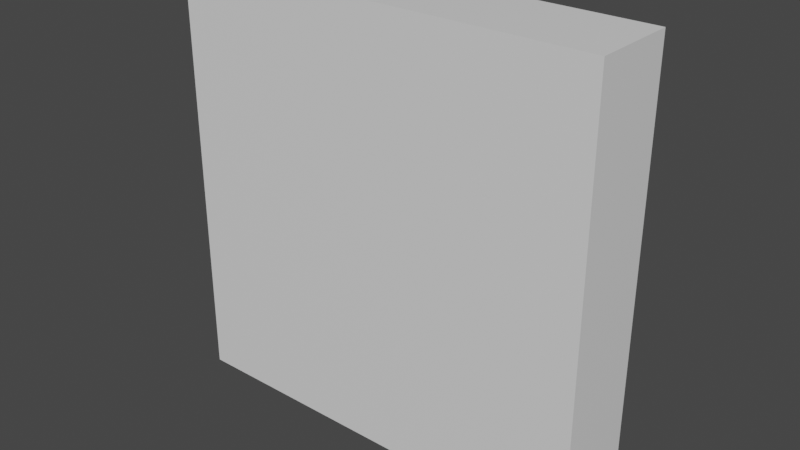 # Source: WireBoxBlend.blend  (saved by Blender 2.80.75; exported with 4.5.12 LTS)
import bpy
from mathutils import Matrix  # noqa: F401  (used for matrix-valued properties, if any)

bpy.ops.wm.read_factory_settings(use_empty=True)
scene = bpy.context.scene
scene.name = 'Scene'

# ---- collections
col_collection = bpy.data.collections.new('Collection'); scene.collection.children.link(col_collection)

# ---- materials (node trees are filled in below, after node groups)
mat_graphic = bpy.data.materials.new('Graphic')
mat_graphic.alpha_threshold = 0.0
mat_graphic.use_transparent_shadow = False
mat_graphic.line_color = (0.0, 0.0, 0.0, 1.0)
mat_boxmat = bpy.data.materials.new('BoxMat')
mat_boxmat.use_transparent_shadow = False

# ---- material node trees
mat_graphic.use_nodes = True; mat_graphic.node_tree.nodes.clear()
_N = mat_graphic.node_tree.nodes; _L = mat_graphic.node_tree.links
n0 = _N.new('ShaderNodeOutputMaterial'); n0.name = 'Material Output'; n0.location = (300, 300)
n1 = _N.new('ShaderNodeBsdfPrincipled'); n1.name = 'Principled BSDF'; n1.location = (10, 300)
n1.distribution = 'GGX'
n1.subsurface_method = 'BURLEY'
n1.inputs[2].default_value = 0.4
n1.inputs[3].default_value = 1.45
n1.inputs[27].default_value = (0.0, 0.0, 0.0, 1.0)
n1.inputs[28].default_value = 1.0
_L.new(n1.outputs[0], n0.inputs[0])
n0.is_active_output = True
mat_boxmat.use_nodes = True; mat_boxmat.node_tree.nodes.clear()
_N = mat_boxmat.node_tree.nodes; _L = mat_boxmat.node_tree.links
n0 = _N.new('ShaderNodeOutputMaterial'); n0.name = 'Material Output'; n0.location = (300, 300)
n1 = _N.new('ShaderNodeBsdfPrincipled'); n1.name = 'Principled BSDF'; n1.location = (10, 300)
n1.distribution = 'GGX'
n1.subsurface_method = 'BURLEY'
n1.inputs[3].default_value = 1.45
n1.inputs[27].default_value = (0.0, 0.0, 0.0, 1.0)
n1.inputs[28].default_value = 1.0
_L.new(n1.outputs[0], n0.inputs[0])
n0.is_active_output = True

# ---- world
world_world = bpy.data.worlds.new('World'); scene.world = world_world
world_world.use_nodes = True; world_world.node_tree.nodes.clear()
_N = world_world.node_tree.nodes; _L = world_world.node_tree.links
n0 = _N.new('ShaderNodeOutputWorld'); n0.name = 'World Output'; n0.location = (300, 300)
n1 = _N.new('ShaderNodeBackground'); n1.name = 'Background'; n1.location = (10, 300)
n1.inputs[0].default_value = (0.05088, 0.05088, 0.05088, 1.0)
_L.new(n1.outputs[0], n0.inputs[0])
n0.is_active_output = True
world_world.color = (0.05088, 0.05088, 0.05088)
world_world.use_sun_shadow = False
world_world.sun_shadow_jitter_overblur = 0.0

# ---- meshes
me_cube = bpy.data.meshes.new('Cube')
me_cube.from_pydata([(0.45, 0.1187, 0.45), (0.45, 0.1187, -0.45), (0.5, -0.08125, 0.5), (0.5, -0.08125, -0.5), (-0.45, 0.1187, 0.45), (-0.45, 0.1187, -0.45), (-0.5, -0.08125, 0.5), (-0.5, -0.08125, -0.5), (0.5, 0.1187, -0.5), (-0.5, 0.1187, -0.5), (0.5, 0.1187, 0.5), (-0.5, 0.1187, 0.5), (0.45, -0.00625, -0.45), (-0.45, -0.00625, -0.45), (0.45, -0.00625, 0.45), (-0.45, -0.00625, 0.45)], [], [(10, 11, 6, 2), (3, 2, 6, 7), (7, 6, 11, 9), (9, 8, 3, 7), (8, 10, 2, 3), (4, 0, 14, 15), (5, 1, 8, 9), (1, 0, 10, 8), (4, 5, 9, 11), (0, 4, 11, 10), (13, 15, 14, 12), (0, 1, 12, 14), (5, 4, 15, 13), (1, 5, 13, 12)])
me_cube.polygons.foreach_set('material_index', [1, 1, 1, 1, 1, 1, 1, 1, 1, 1, 0, 1, 1, 1])
_uv = me_cube.uv_layers.new(name='UVMap')
_uv.uv.foreach_set('vector', [0.375, 0.0, 0.625, 0.0, 0.625, 0.25, 0.375, 0.25, 0.375, 0.25, 0.625, 0.25, 0.625, 0.5, 0.375, 0.5, 0.375, 0.5, 0.625, 0.5, 0.625, 0.75, 0.375, 0.75, 0.375, 0.75, 0.625, 0.75, 0.625, 1.0, 0.375, 1.0, 0.125, 0.5, 0.375, 0.5, 0.375, 0.75, 0.125, 0.75, 0.8625, 0.5125, 0.8625, 0.7375, 0.8625, 0.7375, 0.8625, 0.5125, 0.6375, 0.5125, 0.6375, 0.7375, 0.625, 0.75, 0.625, 0.5, 0.6375, 0.7375, 0.8625, 0.7375, 0.875, 0.75, 0.625, 0.75, 0.8625, 0.5125, 0.6375, 0.5125, 0.625, 0.5, 0.875, 0.5, 0.8625, 0.7375, 0.8625, 0.5125, 0.875, 0.5, 0.875, 0.75, 0.6375, 0.5125, 0.8625, 0.5125, 0.8625, 0.7375, 0.6375, 0.7375, 0.8625, 0.7375, 0.6375, 0.7375, 0.6375, 0.7375, 0.8625, 0.7375, 0.6375, 0.5125, 0.8625, 0.5125, 0.8625, 0.5125, 0.6375, 0.5125, 0.6375, 0.7375, 0.6375, 0.5125, 0.6375, 0.5125, 0.6375, 0.7375])
me_cube.materials.append(mat_graphic)
me_cube.materials.append(mat_boxmat)
me_cube.use_remesh_preserve_volume = False
me_cube.use_remesh_preserve_attributes = False
me_cube.use_mirror_vertex_groups = False
me_cube.update()

# ---- objects
ob_cube = bpy.data.objects.new('Cube', me_cube)

# ---- transforms, parenting, visibility, modifiers, constraints
ob_cube.location = (0.0, 0.0, 0.0)
ob_cube.lock_rotations_4d = False
ob_cube.empty_display_type = 'ARROWS'
ob_cube.lineart.crease_threshold = 0.0

# ---- collection membership
col_collection.objects.link(ob_cube)

# ---- scene / render settings (as saved in the file)
scene.frame_start = 1; scene.frame_end = 250; scene.frame_set(1)
scene.render.engine = 'BLENDER_EEVEE_NEXT'
scene.cycles.use_denoising = False
scene.cycles.samples = 128
scene.cycles.sampling_pattern = 'TABULATED_SOBOL'
scene.cycles.use_adaptive_sampling = False
scene.cycles.use_light_tree = False
scene.view_settings.view_transform = 'Filmic'
bpy.context.view_layer.update()

# ---- added for rendering (the .blend has no active camera and no usable light): camera, sun
cam_auto = bpy.data.cameras.new('AutoCamera')
cam_auto.lens = 50.0
cam_auto.sensor_width = 36.0
cam_auto.clip_end = 1000.0
ob_auto_camera = bpy.data.objects.new('AutoCamera', cam_auto)
scene.collection.objects.link(ob_auto_camera)
ob_auto_camera.location = (1.32149, -1.56703, 1.05719)
ob_auto_camera.rotation_euler = (1.09748, -7.21219e-08, 0.694738)
scene.camera = ob_auto_camera
light_auto_sun = bpy.data.lights.new('AutoSun', 'SUN')
light_auto_sun.energy = 3.0
light_auto_sun.angle = 0.0523599
ob_auto_sun = bpy.data.objects.new('AutoSun', light_auto_sun)
scene.collection.objects.link(ob_auto_sun)
ob_auto_sun.rotation_euler = (0.872665, 0.174533, 0.523599)
bpy.context.view_layer.update()
